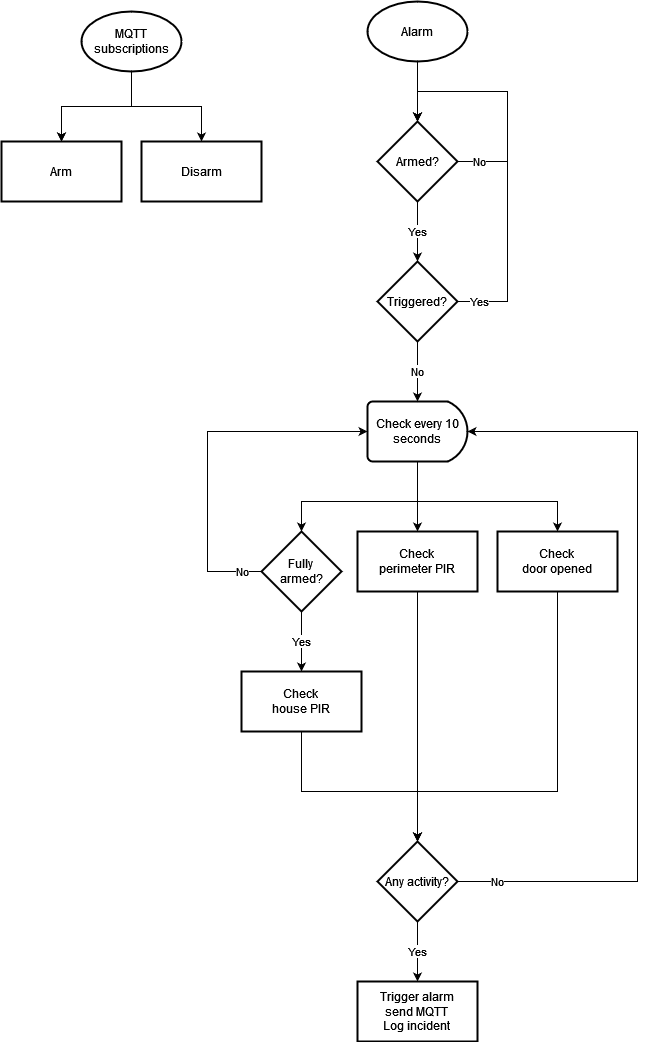

The diagram above was exported from draw.io. Its source (the exported page's mxGraphModel, read from the mxfile embedded in the PNG):
<mxGraphModel dx="1422" dy="752" grid="1" gridSize="10" guides="1" tooltips="1" connect="1" arrows="1" fold="1" page="1" pageScale="1" pageWidth="827" pageHeight="1169" math="0" shadow="0">
  <root>
    <mxCell id="WIyWlLk6GJQsqaUBKTNV-0" />
    <mxCell id="WIyWlLk6GJQsqaUBKTNV-1" parent="WIyWlLk6GJQsqaUBKTNV-0" />
    <mxCell id="QgacD_sqJg-onQXLkkS6-1" style="edgeStyle=orthogonalEdgeStyle;rounded=0;orthogonalLoop=1;jettySize=auto;html=1;" edge="1" parent="WIyWlLk6GJQsqaUBKTNV-1" source="g2mIZP3eJoMRwMFk3__A-49" target="g2mIZP3eJoMRwMFk3__A-53">
      <mxGeometry relative="1" as="geometry">
        <mxPoint x="580" y="160" as="targetPoint" />
      </mxGeometry>
    </mxCell>
    <mxCell id="g2mIZP3eJoMRwMFk3__A-49" value="Alarm" style="strokeWidth=2;html=1;shape=mxgraph.flowchart.start_1;whiteSpace=wrap;" parent="WIyWlLk6GJQsqaUBKTNV-1" vertex="1">
      <mxGeometry x="530" y="50" width="100" height="60" as="geometry" />
    </mxCell>
    <mxCell id="g2mIZP3eJoMRwMFk3__A-56" style="edgeStyle=orthogonalEdgeStyle;rounded=0;orthogonalLoop=1;jettySize=auto;html=1;strokeColor=default;startArrow=none;" parent="WIyWlLk6GJQsqaUBKTNV-1" edge="1">
      <mxGeometry relative="1" as="geometry">
        <mxPoint x="640" y="300" as="sourcePoint" />
        <mxPoint x="640" y="300" as="targetPoint" />
      </mxGeometry>
    </mxCell>
    <mxCell id="QgacD_sqJg-onQXLkkS6-6" value="No" style="edgeStyle=orthogonalEdgeStyle;rounded=0;orthogonalLoop=1;jettySize=auto;html=1;entryX=0.5;entryY=1;entryDx=0;entryDy=0;exitX=0;exitY=0.5;exitDx=0;exitDy=0;" edge="1" parent="WIyWlLk6GJQsqaUBKTNV-1" source="g2mIZP3eJoMRwMFk3__A-53" target="g2mIZP3eJoMRwMFk3__A-53">
      <mxGeometry x="-0.8182" relative="1" as="geometry">
        <mxPoint x="670" y="160" as="targetPoint" />
        <Array as="points">
          <mxPoint x="670" y="210" />
          <mxPoint x="670" y="140" />
          <mxPoint x="580" y="140" />
        </Array>
        <mxPoint as="offset" />
      </mxGeometry>
    </mxCell>
    <mxCell id="QgacD_sqJg-onQXLkkS6-7" value="Yes" style="edgeStyle=orthogonalEdgeStyle;rounded=0;orthogonalLoop=1;jettySize=auto;html=1;" edge="1" parent="WIyWlLk6GJQsqaUBKTNV-1" source="g2mIZP3eJoMRwMFk3__A-53" target="QgacD_sqJg-onQXLkkS6-2">
      <mxGeometry relative="1" as="geometry" />
    </mxCell>
    <mxCell id="g2mIZP3eJoMRwMFk3__A-53" value="Armed?" style="rhombus;whiteSpace=wrap;html=1;strokeWidth=2;direction=west;" parent="WIyWlLk6GJQsqaUBKTNV-1" vertex="1">
      <mxGeometry x="540" y="170" width="80" height="80" as="geometry" />
    </mxCell>
    <mxCell id="g2mIZP3eJoMRwMFk3__A-69" value="Yes" style="edgeStyle=orthogonalEdgeStyle;rounded=0;orthogonalLoop=1;jettySize=auto;html=1;strokeColor=default;startArrow=none;" parent="WIyWlLk6GJQsqaUBKTNV-1" source="ayO-RocUPxU_TJYmt5oW-4" target="g2mIZP3eJoMRwMFk3__A-68" edge="1">
      <mxGeometry relative="1" as="geometry" />
    </mxCell>
    <mxCell id="ayO-RocUPxU_TJYmt5oW-13" style="edgeStyle=orthogonalEdgeStyle;rounded=0;orthogonalLoop=1;jettySize=auto;html=1;" parent="WIyWlLk6GJQsqaUBKTNV-1" source="g2mIZP3eJoMRwMFk3__A-62" target="ayO-RocUPxU_TJYmt5oW-4" edge="1">
      <mxGeometry relative="1" as="geometry">
        <Array as="points">
          <mxPoint x="580" y="550" />
          <mxPoint x="464" y="550" />
        </Array>
      </mxGeometry>
    </mxCell>
    <mxCell id="ayO-RocUPxU_TJYmt5oW-14" style="edgeStyle=orthogonalEdgeStyle;rounded=0;orthogonalLoop=1;jettySize=auto;html=1;" parent="WIyWlLk6GJQsqaUBKTNV-1" source="g2mIZP3eJoMRwMFk3__A-62" target="ayO-RocUPxU_TJYmt5oW-7" edge="1">
      <mxGeometry relative="1" as="geometry" />
    </mxCell>
    <mxCell id="ayO-RocUPxU_TJYmt5oW-15" style="edgeStyle=orthogonalEdgeStyle;rounded=0;orthogonalLoop=1;jettySize=auto;html=1;" parent="WIyWlLk6GJQsqaUBKTNV-1" source="g2mIZP3eJoMRwMFk3__A-62" target="g2mIZP3eJoMRwMFk3__A-72" edge="1">
      <mxGeometry relative="1" as="geometry">
        <Array as="points">
          <mxPoint x="580" y="550" />
          <mxPoint x="720" y="550" />
        </Array>
      </mxGeometry>
    </mxCell>
    <mxCell id="g2mIZP3eJoMRwMFk3__A-62" value="Check every 10 seconds" style="strokeWidth=2;html=1;shape=mxgraph.flowchart.delay;whiteSpace=wrap;" parent="WIyWlLk6GJQsqaUBKTNV-1" vertex="1">
      <mxGeometry x="530" y="450" width="100" height="60" as="geometry" />
    </mxCell>
    <mxCell id="ayO-RocUPxU_TJYmt5oW-20" style="edgeStyle=orthogonalEdgeStyle;rounded=0;orthogonalLoop=1;jettySize=auto;html=1;" parent="WIyWlLk6GJQsqaUBKTNV-1" source="g2mIZP3eJoMRwMFk3__A-68" target="g2mIZP3eJoMRwMFk3__A-74" edge="1">
      <mxGeometry relative="1" as="geometry">
        <Array as="points">
          <mxPoint x="464" y="840" />
          <mxPoint x="580" y="840" />
        </Array>
      </mxGeometry>
    </mxCell>
    <mxCell id="g2mIZP3eJoMRwMFk3__A-68" value="Check&lt;br&gt;house PIR" style="whiteSpace=wrap;html=1;strokeWidth=2;" parent="WIyWlLk6GJQsqaUBKTNV-1" vertex="1">
      <mxGeometry x="404" y="720" width="120" height="60" as="geometry" />
    </mxCell>
    <mxCell id="ayO-RocUPxU_TJYmt5oW-17" style="edgeStyle=orthogonalEdgeStyle;rounded=0;orthogonalLoop=1;jettySize=auto;html=1;entryX=0.5;entryY=0;entryDx=0;entryDy=0;" parent="WIyWlLk6GJQsqaUBKTNV-1" source="g2mIZP3eJoMRwMFk3__A-72" target="g2mIZP3eJoMRwMFk3__A-74" edge="1">
      <mxGeometry relative="1" as="geometry">
        <Array as="points">
          <mxPoint x="720" y="840" />
          <mxPoint x="580" y="840" />
        </Array>
      </mxGeometry>
    </mxCell>
    <mxCell id="g2mIZP3eJoMRwMFk3__A-72" value="Check&lt;br&gt;door opened" style="whiteSpace=wrap;html=1;strokeWidth=2;" parent="WIyWlLk6GJQsqaUBKTNV-1" vertex="1">
      <mxGeometry x="660" y="580" width="120" height="60" as="geometry" />
    </mxCell>
    <mxCell id="ayO-RocUPxU_TJYmt5oW-21" value="No" style="edgeStyle=orthogonalEdgeStyle;rounded=0;orthogonalLoop=1;jettySize=auto;html=1;entryX=1;entryY=0.5;entryDx=0;entryDy=0;entryPerimeter=0;" parent="WIyWlLk6GJQsqaUBKTNV-1" source="g2mIZP3eJoMRwMFk3__A-74" target="g2mIZP3eJoMRwMFk3__A-62" edge="1">
      <mxGeometry x="-0.9" relative="1" as="geometry">
        <Array as="points">
          <mxPoint x="800" y="930" />
          <mxPoint x="800" y="480" />
        </Array>
        <mxPoint as="offset" />
      </mxGeometry>
    </mxCell>
    <mxCell id="QgacD_sqJg-onQXLkkS6-11" value="Yes" style="edgeStyle=orthogonalEdgeStyle;rounded=0;orthogonalLoop=1;jettySize=auto;html=1;" edge="1" parent="WIyWlLk6GJQsqaUBKTNV-1" source="g2mIZP3eJoMRwMFk3__A-74" target="g2mIZP3eJoMRwMFk3__A-79">
      <mxGeometry relative="1" as="geometry">
        <mxPoint x="580" y="1000" as="targetPoint" />
        <mxPoint as="offset" />
      </mxGeometry>
    </mxCell>
    <mxCell id="g2mIZP3eJoMRwMFk3__A-74" value="Any activity?" style="rhombus;whiteSpace=wrap;html=1;strokeWidth=2;" parent="WIyWlLk6GJQsqaUBKTNV-1" vertex="1">
      <mxGeometry x="540" y="890" width="80" height="80" as="geometry" />
    </mxCell>
    <mxCell id="g2mIZP3eJoMRwMFk3__A-79" value="Trigger alarm&lt;br&gt;&lt;div&gt;send MQTT&lt;/div&gt;&lt;div&gt;Log incident&lt;br&gt;&lt;/div&gt;" style="whiteSpace=wrap;html=1;strokeWidth=2;" parent="WIyWlLk6GJQsqaUBKTNV-1" vertex="1">
      <mxGeometry x="520" y="1030" width="120" height="60" as="geometry" />
    </mxCell>
    <mxCell id="g2mIZP3eJoMRwMFk3__A-83" value="No" style="edgeStyle=orthogonalEdgeStyle;rounded=0;orthogonalLoop=1;jettySize=auto;html=1;strokeColor=default;exitX=0;exitY=0.5;exitDx=0;exitDy=0;entryX=0;entryY=0.5;entryDx=0;entryDy=0;entryPerimeter=0;" parent="WIyWlLk6GJQsqaUBKTNV-1" source="ayO-RocUPxU_TJYmt5oW-4" target="g2mIZP3eJoMRwMFk3__A-62" edge="1">
      <mxGeometry x="-0.8919" relative="1" as="geometry">
        <Array as="points">
          <mxPoint x="370" y="620" />
          <mxPoint x="370" y="480" />
        </Array>
        <mxPoint as="offset" />
        <mxPoint x="689" y="710" as="sourcePoint" />
        <mxPoint x="534" y="510" as="targetPoint" />
      </mxGeometry>
    </mxCell>
    <mxCell id="g2mIZP3eJoMRwMFk3__A-91" value="" style="edgeStyle=orthogonalEdgeStyle;rounded=0;orthogonalLoop=1;jettySize=auto;html=1;strokeColor=default;" parent="WIyWlLk6GJQsqaUBKTNV-1" source="g2mIZP3eJoMRwMFk3__A-87" target="g2mIZP3eJoMRwMFk3__A-90" edge="1">
      <mxGeometry relative="1" as="geometry" />
    </mxCell>
    <mxCell id="g2mIZP3eJoMRwMFk3__A-92" value="" style="edgeStyle=orthogonalEdgeStyle;rounded=0;orthogonalLoop=1;jettySize=auto;html=1;strokeColor=default;" parent="WIyWlLk6GJQsqaUBKTNV-1" source="g2mIZP3eJoMRwMFk3__A-87" target="g2mIZP3eJoMRwMFk3__A-90" edge="1">
      <mxGeometry relative="1" as="geometry" />
    </mxCell>
    <mxCell id="g2mIZP3eJoMRwMFk3__A-94" style="edgeStyle=orthogonalEdgeStyle;rounded=0;orthogonalLoop=1;jettySize=auto;html=1;strokeColor=default;" parent="WIyWlLk6GJQsqaUBKTNV-1" source="g2mIZP3eJoMRwMFk3__A-87" target="g2mIZP3eJoMRwMFk3__A-93" edge="1">
      <mxGeometry relative="1" as="geometry" />
    </mxCell>
    <mxCell id="g2mIZP3eJoMRwMFk3__A-87" value="MQTT&lt;br&gt;subscriptions" style="strokeWidth=2;html=1;shape=mxgraph.flowchart.start_1;whiteSpace=wrap;" parent="WIyWlLk6GJQsqaUBKTNV-1" vertex="1">
      <mxGeometry x="244" y="60" width="100" height="60" as="geometry" />
    </mxCell>
    <mxCell id="g2mIZP3eJoMRwMFk3__A-90" value="Arm" style="whiteSpace=wrap;html=1;strokeWidth=2;" parent="WIyWlLk6GJQsqaUBKTNV-1" vertex="1">
      <mxGeometry x="164" y="190" width="120" height="60" as="geometry" />
    </mxCell>
    <mxCell id="g2mIZP3eJoMRwMFk3__A-93" value="Disarm" style="whiteSpace=wrap;html=1;strokeWidth=2;" parent="WIyWlLk6GJQsqaUBKTNV-1" vertex="1">
      <mxGeometry x="304" y="190" width="120" height="60" as="geometry" />
    </mxCell>
    <mxCell id="ayO-RocUPxU_TJYmt5oW-4" value="Fully&lt;br&gt;armed?" style="rhombus;whiteSpace=wrap;html=1;strokeWidth=2;" parent="WIyWlLk6GJQsqaUBKTNV-1" vertex="1">
      <mxGeometry x="424" y="580" width="80" height="80" as="geometry" />
    </mxCell>
    <mxCell id="ayO-RocUPxU_TJYmt5oW-16" style="edgeStyle=orthogonalEdgeStyle;rounded=0;orthogonalLoop=1;jettySize=auto;html=1;" parent="WIyWlLk6GJQsqaUBKTNV-1" source="ayO-RocUPxU_TJYmt5oW-7" target="g2mIZP3eJoMRwMFk3__A-74" edge="1">
      <mxGeometry relative="1" as="geometry" />
    </mxCell>
    <mxCell id="ayO-RocUPxU_TJYmt5oW-7" value="Check&lt;br&gt;perimeter PIR" style="whiteSpace=wrap;html=1;strokeWidth=2;" parent="WIyWlLk6GJQsqaUBKTNV-1" vertex="1">
      <mxGeometry x="520" y="580" width="120" height="60" as="geometry" />
    </mxCell>
    <mxCell id="QgacD_sqJg-onQXLkkS6-8" value="Yes" style="edgeStyle=orthogonalEdgeStyle;rounded=0;orthogonalLoop=1;jettySize=auto;html=1;entryX=0.5;entryY=1;entryDx=0;entryDy=0;" edge="1" parent="WIyWlLk6GJQsqaUBKTNV-1" source="QgacD_sqJg-onQXLkkS6-2" target="g2mIZP3eJoMRwMFk3__A-53">
      <mxGeometry x="-0.8824" relative="1" as="geometry">
        <Array as="points">
          <mxPoint x="670" y="350" />
          <mxPoint x="670" y="140" />
          <mxPoint x="580" y="140" />
        </Array>
        <mxPoint as="offset" />
      </mxGeometry>
    </mxCell>
    <mxCell id="QgacD_sqJg-onQXLkkS6-9" value="No" style="edgeStyle=orthogonalEdgeStyle;rounded=0;orthogonalLoop=1;jettySize=auto;html=1;" edge="1" parent="WIyWlLk6GJQsqaUBKTNV-1" source="QgacD_sqJg-onQXLkkS6-2" target="g2mIZP3eJoMRwMFk3__A-62">
      <mxGeometry relative="1" as="geometry" />
    </mxCell>
    <mxCell id="QgacD_sqJg-onQXLkkS6-2" value="Triggered?" style="rhombus;whiteSpace=wrap;html=1;strokeWidth=2;direction=west;" vertex="1" parent="WIyWlLk6GJQsqaUBKTNV-1">
      <mxGeometry x="540" y="310" width="80" height="80" as="geometry" />
    </mxCell>
  </root>
</mxGraphModel>